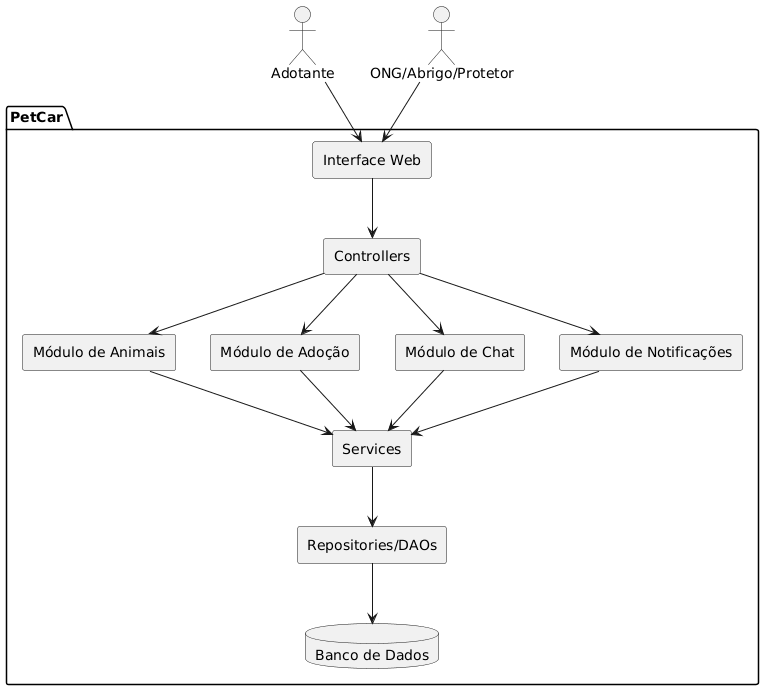

The diagram above was rendered by PlantUML. Its source (embedded in the PNG):
@startuml
skinparam componentStyle rectangle

actor "Adotante" as Adotante
actor "ONG/Abrigo/Protetor" as ONG

package "PetCar" {

  component "Interface Web" as Web

  component "Módulo de Animais" as Animais
  component "Módulo de Adoção" as Adocao
  component "Módulo de Chat" as Chat
  component "Módulo de Notificações" as Notificacao

  component "Controllers" as Controllers
  component "Services" as Services
  component "Repositories/DAOs" as Repositories

  database "Banco de Dados" as BD
}

Adotante --> Web
ONG --> Web

Web --> Controllers

Controllers --> Animais
Controllers --> Adocao
Controllers --> Chat
Controllers --> Notificacao

Animais --> Services
Adocao --> Services
Chat --> Services
Notificacao --> Services

Services --> Repositories
Repositories --> BD
@enduml